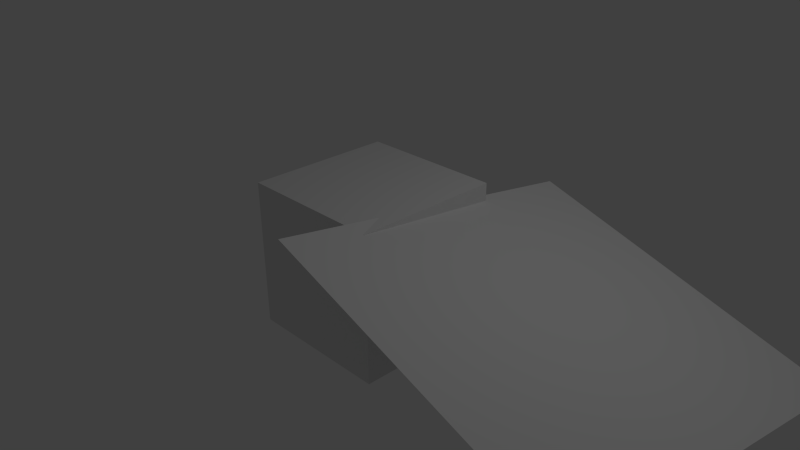 # Source: sl-spinnweben.blend  (saved by Blender 2.75.0; exported with 4.5.12 LTS)
import bpy
from mathutils import Matrix  # noqa: F401  (used for matrix-valued properties, if any)

bpy.ops.wm.read_factory_settings(use_empty=True)
scene = bpy.context.scene
scene.name = 'Scene'

# ---- collections
col_collection_1 = bpy.data.collections.new('Collection 1'); scene.collection.children.link(col_collection_1)

# ---- images (referenced by path relative to the original .blend; pixels are not part of the script)
import os
ASSET_DIR = os.environ.get("B2B_ASSET_DIR", "")  # directory of the original .blend (textures are referenced by path, not embedded)
HERE = os.path.dirname(os.path.abspath(__file__))  # packed textures are extracted next to this script under _unpacked/

def load_image(name, relpath, width, height, colorspace="sRGB"):
    """Load a texture the original file referenced (path relative to the .blend, or extracted next to this script)."""
    p = next((c for c in (os.path.join(HERE, relpath), os.path.join(ASSET_DIR, relpath)) if relpath and os.path.exists(c)), "")
    if p:
        img = bpy.data.images.load(p, check_existing=True)
        img.name = name
    else:  # same state as the original file: an image datablock whose file is absent (Cycles renders it pink)
        img = bpy.data.images.new(name, width, height)
        img.source = "FILE"
        img.filepath = "//" + (relpath or name)
    img.colorspace_settings.name = colorspace
    return img
img_sl_spinnweben_jpg = load_image('sl-spinnweben.jpg', 'sl-spinnweben.jpg', 1024, 1024, 'sRGB')

# ---- materials (node trees are filled in below, after node groups)
mat_material = bpy.data.materials.new('Material')
mat_material.alpha_threshold = 0.0
mat_material.roughness = 0.5
mat_material.line_color = (0.0, 0.0, 0.0, 1.0)
mat_spinnweben = bpy.data.materials.new('spinnweben')
mat_spinnweben.alpha_threshold = 0.0
mat_spinnweben.roughness = 0.5

# ---- material node trees
mat_spinnweben.use_nodes = True; mat_spinnweben.node_tree.nodes.clear()
_N = mat_spinnweben.node_tree.nodes; _L = mat_spinnweben.node_tree.links
n0 = _N.new('ShaderNodeOutputMaterial'); n0.name = 'Material Output'; n0.location = (635, 320)
n1 = _N.new('ShaderNodeMixShader'); n1.name = 'Mix Shader'; n1.location = (379, 352)
n2 = _N.new('ShaderNodeBsdfTransparent'); n2.name = 'Transparent BSDF'; n2.location = (12, 281)
n3 = _N.new('ShaderNodeBsdfDiffuse'); n3.name = 'Diffuse BSDF'; n3.location = (-6, 197)
n4 = _N.new('ShaderNodeTexImage'); n4.name = 'Image Texture'; n4.location = (-288, 432)
n4.width = 140
n4.image = img_sl_spinnweben_jpg
n5 = _N.new('ShaderNodeRGBCurve'); n5.name = 'RGB Curves'; n5.location = (13, 620)
_c = n5.mapping.curves[3]
while len(_c.points) > 2: _c.points.remove(_c.points[-1])
_c.points[0].location = (0.0, 0.0); _c.points[0].handle_type = 'AUTO'
_c.points[1].location = (0.01364, 1.0); _c.points[1].handle_type = 'AUTO'
n5.mapping.update()
_L.new(n1.outputs[0], n0.inputs[0])
_L.new(n2.outputs[0], n1.inputs[1])
_L.new(n3.outputs[0], n1.inputs[2])
_L.new(n4.outputs[0], n5.inputs[1])
_L.new(n5.outputs[0], n1.inputs[0])
n0.is_active_output = True

# ---- world
world_world = bpy.data.worlds.new('World'); scene.world = world_world
world_world.color = (0.05088, 0.05088, 0.05088)
world_world.use_sun_shadow = False
world_world.sun_shadow_jitter_overblur = 0.0
world_world.cycles.sampling_method = 'MANUAL'
world_world.cycles.sample_map_resolution = 256

# ---- cameras
cam_camera = bpy.data.cameras.new('Camera')
cam_camera.clip_end = 100.0
cam_camera.lens = 35.0
cam_camera.sensor_width = 32.0
cam_camera.sensor_height = 18.0
cam_camera.ortho_scale = 7.314
cam_camera.dof.focus_distance = 0.0

# ---- lights
light_lamp = bpy.data.lights.new('Lamp', 'POINT')
light_lamp.transmission_factor = 0.0
light_lamp.cutoff_distance = 30.0
light_lamp.energy = 100.0
light_lamp.shadow_buffer_clip_start = 1.001
light_lamp.shadow_soft_size = 0.1
light_lamp.shadow_maximum_resolution = 0.006
light_lamp.use_absolute_resolution = True
light_lamp.cycles.use_multiple_importance_sampling = False

# ---- meshes
me_cube = bpy.data.meshes.new('Cube')
me_cube.from_pydata([(1.0, 1.0, -1.0), (1.0, -1.0, -1.0), (-1.0, -1.0, -1.0), (-1.0, 1.0, -1.0), (1.0, 1.0, 1.0), (1.0, -1.0, 1.0), (-1.0, -1.0, 1.0), (-1.0, 1.0, 1.0)], [], [(0, 1, 2, 3), (4, 7, 6, 5), (0, 4, 5, 1), (1, 5, 6, 2), (2, 6, 7, 3), (4, 0, 3, 7)])
me_cube.materials.append(mat_material)
me_cube.use_remesh_preserve_volume = False
me_cube.use_remesh_preserve_attributes = False
me_cube.use_mirror_vertex_groups = False
me_cube.update()
me_plane = bpy.data.meshes.new('Plane')
me_plane.from_pydata([(-1.0, -1.0, 0.0), (1.0, -1.0, 0.0), (-1.0, 1.0, 0.0), (1.0, 1.0, 0.0), (-1.0, 0.0, 0.0), (0.0, -1.0, 0.0), (1.0, 0.0, 0.0), (0.0, 1.0, 0.0), (0.0, 0.0, 0.0), (-1.0, -0.5, 0.0), (0.5, -1.0, 0.0), (1.0, 0.5, 0.0), (-0.5, 1.0, 0.0), (-1.0, 0.5, 0.0), (-0.5, -1.0, 0.0), (1.0, -0.5, 0.0), (0.5, 1.0, 0.0), (0.0, 0.5, 0.0), (0.0, -0.5, 0.0), (-0.5, 0.0, 0.0), (0.5, 0.0, 0.0), (0.5, -0.5, 0.0), (-0.5, -0.5, 0.0), (-0.5, 0.5, 0.0), (0.5, 0.5, 0.0), (-1.0, -0.75, 0.0), (0.75, -1.0, 0.0), (1.0, 0.75, 0.0), (-0.75, 1.0, 0.0), (-1.0, 0.25, 0.0), (-0.25, -1.0, 0.0), (1.0, -0.25, 0.0), (0.25, 1.0, 0.0), (0.0, 0.75, 0.0), (0.0, -0.25, 0.0), (-0.75, 0.0, 0.0), (0.25, 0.0, 0.0), (-1.0, -0.25, 0.0), (0.25, -1.0, 0.0), (1.0, 0.25, 0.0), (-0.25, 1.0, 0.0), (-1.0, 0.75, 0.0), (-0.75, -1.0, 0.0), (1.0, -0.75, 0.0), (0.75, 1.0, 0.0), (0.0, 0.25, 0.0), (0.0, -0.75, 0.0), (-0.25, 0.0, 0.0), (0.75, 0.0, 0.0), (0.5, -0.25, 0.0), (0.5, -0.75, 0.0), (0.25, -0.5, 0.0), (0.75, -0.5, 0.0), (-0.5, -0.25, 0.0), (-0.5, -0.75, 0.0), (-0.75, -0.5, 0.0), (-0.25, -0.5, 0.0), (-0.5, 0.75, 0.0), (-0.5, 0.25, 0.0), (-0.75, 0.5, 0.0), (-0.25, 0.5, 0.0), (0.5, 0.75, 0.0), (0.5, 0.25, 0.0), (0.25, 0.5, 0.0), (0.75, 0.5, 0.0), (0.75, 0.25, 0.0), (0.25, 0.25, 0.0), (0.25, 0.75, 0.0), (-0.25, 0.25, 0.0), (-0.75, 0.25, 0.0), (-0.75, 0.75, 0.0), (-0.25, -0.75, 0.0), (-0.75, -0.75, 0.0), (-0.75, -0.25, 0.0), (0.75, -0.75, 0.0), (0.25, -0.75, 0.0), (0.25, -0.25, 0.0), (0.75, -0.25, 0.0), (-0.25, -0.25, 0.0), (-0.25, 0.75, 0.0), (0.75, 0.75, 0.0), (-1.0, -0.875, 0.0), (0.875, -1.0, 0.0), (1.0, 0.875, 0.0), (-0.875, 1.0, 0.0), (-1.0, 0.125, 0.0), (-0.125, -1.0, 0.0), (1.0, -0.125, 0.0), (0.125, 1.0, 0.0), (0.0, 0.875, 0.0), (0.0, -0.125, 0.0), (-0.875, 0.0, 0.0), (0.125, 0.0, 0.0), (-1.0, -0.375, 0.0), (0.375, -1.0, 0.0), (1.0, 0.375, 0.0), (-0.375, 1.0, 0.0), (-1.0, 0.625, 0.0), (-0.625, -1.0, 0.0), (1.0, -0.625, 0.0), (0.625, 1.0, 0.0), (0.0, 0.375, 0.0), (0.0, -0.625, 0.0), (-0.375, 0.0, 0.0), (0.625, 0.0, 0.0), (0.5, -0.125, 0.0), (0.5, -0.625, 0.0), (0.125, -0.5, 0.0), (0.625, -0.5, 0.0), (-0.5, -0.125, 0.0), (-0.5, -0.625, 0.0), (-0.875, -0.5, 0.0), (-0.375, -0.5, 0.0), (-0.5, 0.875, 0.0), (-0.5, 0.375, 0.0), (-0.875, 0.5, 0.0), (-0.375, 0.5, 0.0), (0.5, 0.875, 0.0), (0.5, 0.375, 0.0), (0.125, 0.5, 0.0), (0.625, 0.5, 0.0), (-1.0, -0.625, 0.0), (0.625, -1.0, 0.0), (1.0, 0.625, 0.0), (-0.625, 1.0, 0.0), (-1.0, 0.375, 0.0), (-0.375, -1.0, 0.0), (1.0, -0.375, 0.0), (0.375, 1.0, 0.0), (0.0, 0.625, 0.0), (0.0, -0.375, 0.0), (-0.625, 0.0, 0.0), (0.375, 0.0, 0.0), (-1.0, -0.125, 0.0), (0.125, -1.0, 0.0), (1.0, 0.125, 0.0), (-0.125, 1.0, 0.0), (-1.0, 0.875, 0.0), (-0.875, -1.0, 0.0), (1.0, -0.875, 0.0), (0.875, 1.0, 0.0), (0.0, 0.125, 0.0), (0.0, -0.875, 0.0), (-0.125, 0.0, 0.0), (0.875, 0.0, 0.0), (0.5, -0.375, 0.0), (0.5, -0.875, 0.0), (0.375, -0.5, 0.0), (0.875, -0.5, 0.0), (-0.5, -0.375, 0.0), (-0.5, -0.875, 0.0), (-0.625, -0.5, 0.0), (-0.125, -0.5, 0.0), (-0.5, 0.625, 0.0), (-0.5, 0.125, 0.0), (-0.625, 0.5, 0.0), (-0.125, 0.5, 0.0), (0.5, 0.625, 0.0), (0.5, 0.125, 0.0), (0.375, 0.5, 0.0), (0.875, 0.5, 0.0), (0.75, 0.375, 0.0), (0.75, 0.125, 0.0), (0.625, 0.25, 0.0), (0.875, 0.25, 0.0), (0.25, 0.375, 0.0), (0.25, 0.125, 0.0), (0.125, 0.25, 0.0), (0.375, 0.25, 0.0), (0.25, 0.875, 0.0), (0.25, 0.625, 0.0), (0.125, 0.75, 0.0), (0.375, 0.75, 0.0), (-0.25, 0.375, 0.0), (-0.25, 0.125, 0.0), (-0.375, 0.25, 0.0), (-0.125, 0.25, 0.0), (-0.75, 0.375, 0.0), (-0.75, 0.125, 0.0), (-0.875, 0.25, 0.0), (-0.625, 0.25, 0.0), (-0.75, 0.875, 0.0), (-0.75, 0.625, 0.0), (-0.875, 0.75, 0.0), (-0.625, 0.75, 0.0), (-0.25, -0.625, 0.0), (-0.25, -0.875, 0.0), (-0.375, -0.75, 0.0), (-0.125, -0.75, 0.0), (-0.75, -0.625, 0.0), (-0.75, -0.875, 0.0), (-0.875, -0.75, 0.0), (-0.625, -0.75, 0.0), (-0.75, -0.125, 0.0), (-0.75, -0.375, 0.0), (-0.875, -0.25, 0.0), (-0.625, -0.25, 0.0), (0.75, -0.625, 0.0), (0.75, -0.875, 0.0), (0.625, -0.75, 0.0), (0.875, -0.75, 0.0), (0.25, -0.625, 0.0), (0.25, -0.875, 0.0), (0.125, -0.75, 0.0), (0.375, -0.75, 0.0), (0.25, -0.125, 0.0), (0.25, -0.375, 0.0), (0.125, -0.25, 0.0), (0.375, -0.25, 0.0), (0.75, -0.125, 0.0), (0.75, -0.375, 0.0), (0.625, -0.25, 0.0), (0.875, -0.25, 0.0), (-0.25, -0.125, 0.0), (-0.25, -0.375, 0.0), (-0.375, -0.25, 0.0), (-0.125, -0.25, 0.0), (-0.25, 0.875, 0.0), (-0.25, 0.625, 0.0), (-0.375, 0.75, 0.0), (-0.125, 0.75, 0.0), (0.75, 0.875, 0.0), (0.75, 0.625, 0.0), (0.625, 0.75, 0.0), (0.875, 0.75, 0.0), (0.875, 0.625, 0.0), (0.625, 0.625, 0.0), (0.625, 0.875, 0.0), (-0.125, 0.625, 0.0), (-0.375, 0.625, 0.0), (-0.375, 0.875, 0.0), (-0.125, -0.375, 0.0), (-0.375, -0.375, 0.0), (-0.375, -0.125, 0.0), (0.875, -0.375, 0.0), (0.625, -0.375, 0.0), (0.625, -0.125, 0.0), (0.375, -0.375, 0.0), (0.125, -0.375, 0.0), (0.125, -0.125, 0.0), (0.375, -0.875, 0.0), (0.125, -0.875, 0.0), (0.125, -0.625, 0.0), (0.875, -0.875, 0.0), (0.625, -0.875, 0.0), (0.625, -0.625, 0.0), (-0.625, -0.375, 0.0), (-0.875, -0.375, 0.0), (-0.875, -0.125, 0.0), (-0.625, -0.875, 0.0), (-0.875, -0.875, 0.0), (-0.875, -0.625, 0.0), (-0.125, -0.875, 0.0), (-0.375, -0.875, 0.0), (-0.375, -0.625, 0.0), (-0.625, 0.625, 0.0), (-0.875, 0.625, 0.0), (-0.875, 0.875, 0.0), (-0.625, 0.125, 0.0), (-0.875, 0.125, 0.0), (-0.875, 0.375, 0.0), (-0.125, 0.125, 0.0), (-0.375, 0.125, 0.0), (-0.375, 0.375, 0.0), (0.375, 0.625, 0.0), (0.125, 0.625, 0.0), (0.125, 0.875, 0.0), (0.375, 0.125, 0.0), (0.125, 0.125, 0.0), (0.125, 0.375, 0.0), (0.875, 0.125, 0.0), (0.625, 0.125, 0.0), (0.625, 0.375, 0.0), (0.875, 0.375, 0.0), (0.375, 0.375, 0.0), (0.375, 0.875, 0.0), (-0.125, 0.375, 0.0), (-0.625, 0.375, 0.0), (-0.625, 0.875, 0.0), (-0.125, -0.625, 0.0), (-0.625, -0.625, 0.0), (-0.625, -0.125, 0.0), (0.875, -0.625, 0.0), (0.375, -0.625, 0.0), (0.375, -0.125, 0.0), (0.875, -0.125, 0.0), (-0.125, -0.125, 0.0), (-0.125, 0.875, 0.0), (0.875, 0.875, 0.0)], [], [(288, 83, 3, 140), (287, 89, 7, 136), (286, 90, 8, 143), (285, 87, 6, 144), (284, 105, 20, 132), (283, 106, 21, 147), (282, 99, 15, 148), (281, 109, 19, 131), (280, 110, 22, 151), (279, 102, 18, 152), (278, 113, 12, 124), (277, 114, 23, 155), (276, 101, 17, 156), (275, 117, 16, 128), (274, 118, 24, 159), (273, 95, 11, 160), (272, 161, 64, 120), (271, 162, 65, 163), (270, 135, 39, 164), (269, 165, 63, 119), (268, 166, 66, 167), (267, 158, 62, 168), (266, 169, 32, 88), (265, 170, 67, 171), (264, 157, 61, 172), (263, 173, 60, 116), (262, 174, 68, 175), (261, 141, 45, 176), (260, 177, 59, 115), (259, 178, 69, 179), (258, 154, 58, 180), (257, 181, 28, 84), (256, 182, 70, 183), (255, 153, 57, 184), (254, 185, 56, 112), (253, 186, 71, 187), (252, 142, 46, 188), (251, 189, 55, 111), (250, 190, 72, 191), (249, 150, 54, 192), (248, 193, 35, 91), (247, 194, 73, 195), (246, 149, 53, 196), (245, 197, 52, 108), (244, 198, 74, 199), (243, 139, 43, 200), (242, 201, 51, 107), (241, 202, 75, 203), (240, 146, 50, 204), (239, 205, 36, 92), (238, 206, 76, 207), (237, 145, 49, 208), (236, 209, 48, 104), (235, 210, 77, 211), (234, 127, 31, 212), (233, 213, 47, 103), (232, 214, 78, 215), (231, 130, 34, 216), (230, 217, 40, 96), (229, 218, 79, 219), (228, 129, 33, 220), (227, 221, 44, 100), (226, 222, 80, 223), (225, 123, 27, 224), (222, 225, 224, 80), (64, 160, 225, 222), (160, 11, 123, 225), (157, 226, 223, 61), (24, 120, 226, 157), (120, 64, 222, 226), (117, 227, 100, 16), (61, 223, 227, 117), (223, 80, 221, 227), (218, 228, 220, 79), (60, 156, 228, 218), (156, 17, 129, 228), (153, 229, 219, 57), (23, 116, 229, 153), (116, 60, 218, 229), (113, 230, 96, 12), (57, 219, 230, 113), (219, 79, 217, 230), (214, 231, 216, 78), (56, 152, 231, 214), (152, 18, 130, 231), (149, 232, 215, 53), (22, 112, 232, 149), (112, 56, 214, 232), (109, 233, 103, 19), (53, 215, 233, 109), (215, 78, 213, 233), (210, 234, 212, 77), (52, 148, 234, 210), (148, 15, 127, 234), (145, 235, 211, 49), (21, 108, 235, 145), (108, 52, 210, 235), (105, 236, 104, 20), (49, 211, 236, 105), (211, 77, 209, 236), (206, 237, 208, 76), (51, 147, 237, 206), (147, 21, 145, 237), (130, 238, 207, 34), (18, 107, 238, 130), (107, 51, 206, 238), (90, 239, 92, 8), (34, 207, 239, 90), (207, 76, 205, 239), (202, 240, 204, 75), (38, 94, 240, 202), (94, 10, 146, 240), (142, 241, 203, 46), (5, 134, 241, 142), (134, 38, 202, 241), (102, 242, 107, 18), (46, 203, 242, 102), (203, 75, 201, 242), (198, 243, 200, 74), (26, 82, 243, 198), (82, 1, 139, 243), (146, 244, 199, 50), (10, 122, 244, 146), (122, 26, 198, 244), (106, 245, 108, 21), (50, 199, 245, 106), (199, 74, 197, 245), (194, 246, 196, 73), (55, 151, 246, 194), (151, 22, 149, 246), (93, 247, 195, 37), (9, 111, 247, 93), (111, 55, 194, 247), (133, 248, 91, 4), (37, 195, 248, 133), (195, 73, 193, 248), (190, 249, 192, 72), (42, 98, 249, 190), (98, 14, 150, 249), (81, 250, 191, 25), (0, 138, 250, 81), (138, 42, 190, 250), (121, 251, 111, 9), (25, 191, 251, 121), (191, 72, 189, 251), (186, 252, 188, 71), (30, 86, 252, 186), (86, 5, 142, 252), (150, 253, 187, 54), (14, 126, 253, 150), (126, 30, 186, 253), (110, 254, 112, 22), (54, 187, 254, 110), (187, 71, 185, 254), (182, 255, 184, 70), (59, 155, 255, 182), (155, 23, 153, 255), (97, 256, 183, 41), (13, 115, 256, 97), (115, 59, 182, 256), (137, 257, 84, 2), (41, 183, 257, 137), (183, 70, 181, 257), (178, 258, 180, 69), (35, 131, 258, 178), (131, 19, 154, 258), (85, 259, 179, 29), (4, 91, 259, 85), (91, 35, 178, 259), (125, 260, 115, 13), (29, 179, 260, 125), (179, 69, 177, 260), (174, 261, 176, 68), (47, 143, 261, 174), (143, 8, 141, 261), (154, 262, 175, 58), (19, 103, 262, 154), (103, 47, 174, 262), (114, 263, 116, 23), (58, 175, 263, 114), (175, 68, 173, 263), (170, 264, 172, 67), (63, 159, 264, 170), (159, 24, 157, 264), (129, 265, 171, 33), (17, 119, 265, 129), (119, 63, 170, 265), (89, 266, 88, 7), (33, 171, 266, 89), (171, 67, 169, 266), (166, 267, 168, 66), (36, 132, 267, 166), (132, 20, 158, 267), (141, 268, 167, 45), (8, 92, 268, 141), (92, 36, 166, 268), (101, 269, 119, 17), (45, 167, 269, 101), (167, 66, 165, 269), (162, 270, 164, 65), (48, 144, 270, 162), (144, 6, 135, 270), (158, 271, 163, 62), (20, 104, 271, 158), (104, 48, 162, 271), (118, 272, 120, 24), (62, 163, 272, 118), (163, 65, 161, 272), (161, 273, 160, 64), (65, 164, 273, 161), (164, 39, 95, 273), (165, 274, 159, 63), (66, 168, 274, 165), (168, 62, 118, 274), (169, 275, 128, 32), (67, 172, 275, 169), (172, 61, 117, 275), (173, 276, 156, 60), (68, 176, 276, 173), (176, 45, 101, 276), (177, 277, 155, 59), (69, 180, 277, 177), (180, 58, 114, 277), (181, 278, 124, 28), (70, 184, 278, 181), (184, 57, 113, 278), (185, 279, 152, 56), (71, 188, 279, 185), (188, 46, 102, 279), (189, 280, 151, 55), (72, 192, 280, 189), (192, 54, 110, 280), (193, 281, 131, 35), (73, 196, 281, 193), (196, 53, 109, 281), (197, 282, 148, 52), (74, 200, 282, 197), (200, 43, 99, 282), (201, 283, 147, 51), (75, 204, 283, 201), (204, 50, 106, 283), (205, 284, 132, 36), (76, 208, 284, 205), (208, 49, 105, 284), (209, 285, 144, 48), (77, 212, 285, 209), (212, 31, 87, 285), (213, 286, 143, 47), (78, 216, 286, 213), (216, 34, 90, 286), (217, 287, 136, 40), (79, 220, 287, 217), (220, 33, 89, 287), (221, 288, 140, 44), (80, 224, 288, 221), (224, 27, 83, 288)])
_uv = me_plane.uv_layers.new(name='UVMap')
_uv.uv.foreach_set('vector', [0.4035, 0.9516, 0.4223, 0.9516, 0.4223, 0.9703, 0.4035, 0.9703, 0.2532, 0.9516, 0.272, 0.9516, 0.272, 0.9703, 0.2532, 0.9703, 0.2532, 0.8013, 0.272, 0.8013, 0.272, 0.8201, 0.2532, 0.8201, 0.4035, 0.8013, 0.4223, 0.8013, 0.4223, 0.8201, 0.4035, 0.8201, 0.3284, 0.8013, 0.3472, 0.8013, 0.3472, 0.8201, 0.3284, 0.8201, 0.3284, 0.7261, 0.3472, 0.7261, 0.3472, 0.7449, 0.3284, 0.7449, 0.4035, 0.7261, 0.4223, 0.7261, 0.4223, 0.7449, 0.4035, 0.7449, 0.1781, 0.8013, 0.1969, 0.8013, 0.1969, 0.8201, 0.1781, 0.8201, 0.1781, 0.7261, 0.1969, 0.7261, 0.1969, 0.7449, 0.1781, 0.7449, 0.2532, 0.7261, 0.272, 0.7261, 0.272, 0.7449, 0.2532, 0.7449, 0.1781, 0.9516, 0.1969, 0.9516, 0.1969, 0.9703, 0.1781, 0.9703, 0.1781, 0.8764, 0.1969, 0.8764, 0.1969, 0.8952, 0.1781, 0.8952, 0.2532, 0.8764, 0.272, 0.8764, 0.272, 0.8952, 0.2532, 0.8952, 0.3284, 0.9516, 0.3472, 0.9516, 0.3472, 0.9703, 0.3284, 0.9703, 0.3284, 0.8764, 0.3472, 0.8764, 0.3472, 0.8952, 0.3284, 0.8952, 0.4035, 0.8764, 0.4223, 0.8764, 0.4223, 0.8952, 0.4035, 0.8952, 0.3659, 0.8764, 0.3847, 0.8764, 0.3847, 0.8952, 0.3659, 0.8952, 0.3659, 0.8389, 0.3847, 0.8389, 0.3847, 0.8576, 0.3659, 0.8576, 0.4035, 0.8389, 0.4223, 0.8389, 0.4223, 0.8576, 0.4035, 0.8576, 0.2908, 0.8764, 0.3096, 0.8764, 0.3096, 0.8952, 0.2908, 0.8952, 0.2908, 0.8389, 0.3096, 0.8389, 0.3096, 0.8576, 0.2908, 0.8576, 0.3284, 0.8389, 0.3472, 0.8389, 0.3472, 0.8576, 0.3284, 0.8576, 0.2908, 0.9516, 0.3096, 0.9516, 0.3096, 0.9703, 0.2908, 0.9703, 0.2908, 0.914, 0.3096, 0.914, 0.3096, 0.9328, 0.2908, 0.9328, 0.3284, 0.914, 0.3472, 0.914, 0.3472, 0.9328, 0.3284, 0.9328, 0.2157, 0.8764, 0.2344, 0.8764, 0.2344, 0.8952, 0.2157, 0.8952, 0.2157, 0.8389, 0.2344, 0.8389, 0.2344, 0.8576, 0.2157, 0.8576, 0.2532, 0.8389, 0.272, 0.8389, 0.272, 0.8576, 0.2532, 0.8576, 0.1405, 0.8764, 0.1593, 0.8764, 0.1593, 0.8952, 0.1405, 0.8952, 0.1405, 0.8389, 0.1593, 0.8389, 0.1593, 0.8576, 0.1405, 0.8576, 0.1781, 0.8389, 0.1969, 0.8389, 0.1969, 0.8576, 0.1781, 0.8576, 0.1405, 0.9516, 0.1593, 0.9516, 0.1593, 0.9703, 0.1405, 0.9703, 0.1405, 0.914, 0.1593, 0.914, 0.1593, 0.9328, 0.1405, 0.9328, 0.1781, 0.914, 0.1969, 0.914, 0.1969, 0.9328, 0.1781, 0.9328, 0.2157, 0.7261, 0.2344, 0.7261, 0.2344, 0.7449, 0.2157, 0.7449, 0.2157, 0.6886, 0.2344, 0.6886, 0.2344, 0.7074, 0.2157, 0.7074, 0.2532, 0.6886, 0.272, 0.6886, 0.272, 0.7074, 0.2532, 0.7074, 0.1405, 0.7261, 0.1593, 0.7261, 0.1593, 0.7449, 0.1405, 0.7449, 0.1405, 0.6886, 0.1593, 0.6886, 0.1593, 0.7074, 0.1405, 0.7074, 0.1781, 0.6886, 0.1969, 0.6886, 0.1969, 0.7074, 0.1781, 0.7074, 0.1405, 0.8013, 0.1593, 0.8013, 0.1593, 0.8201, 0.1405, 0.8201, 0.1405, 0.7637, 0.1593, 0.7637, 0.1593, 0.7825, 0.1405, 0.7825, 0.1781, 0.7637, 0.1969, 0.7637, 0.1969, 0.7825, 0.1781, 0.7825, 0.3659, 0.7261, 0.3847, 0.7261, 0.3847, 0.7449, 0.3659, 0.7449, 0.3659, 0.6886, 0.3847, 0.6886, 0.3847, 0.7074, 0.3659, 0.7074, 0.4035, 0.6886, 0.4223, 0.6886, 0.4223, 0.7074, 0.4035, 0.7074, 0.2908, 0.7261, 0.3096, 0.7261, 0.3096, 0.7449, 0.2908, 0.7449, 0.2908, 0.6886, 0.3096, 0.6886, 0.3096, 0.7074, 0.2908, 0.7074, 0.3284, 0.6886, 0.3472, 0.6886, 0.3472, 0.7074, 0.3284, 0.7074, 0.2908, 0.8013, 0.3096, 0.8013, 0.3096, 0.8201, 0.2908, 0.8201, 0.2908, 0.7637, 0.3096, 0.7637, 0.3096, 0.7825, 0.2908, 0.7825, 0.3284, 0.7637, 0.3472, 0.7637, 0.3472, 0.7825, 0.3284, 0.7825, 0.3659, 0.8013, 0.3847, 0.8013, 0.3847, 0.8201, 0.3659, 0.8201, 0.3659, 0.7637, 0.3847, 0.7637, 0.3847, 0.7825, 0.3659, 0.7825, 0.4035, 0.7637, 0.4223, 0.7637, 0.4223, 0.7825, 0.4035, 0.7825, 0.2157, 0.8013, 0.2344, 0.8013, 0.2344, 0.8201, 0.2157, 0.8201, 0.2157, 0.7637, 0.2344, 0.7637, 0.2344, 0.7825, 0.2157, 0.7825, 0.2532, 0.7637, 0.272, 0.7637, 0.272, 0.7825, 0.2532, 0.7825, 0.2157, 0.9516, 0.2344, 0.9516, 0.2344, 0.9703, 0.2157, 0.9703, 0.2157, 0.914, 0.2344, 0.914, 0.2344, 0.9328, 0.2157, 0.9328, 0.2532, 0.914, 0.272, 0.914, 0.272, 0.9328, 0.2532, 0.9328, 0.3659, 0.9516, 0.3847, 0.9516, 0.3847, 0.9703, 0.3659, 0.9703, 0.3659, 0.914, 0.3847, 0.914, 0.3847, 0.9328, 0.3659, 0.9328, 0.4035, 0.914, 0.4223, 0.914, 0.4223, 0.9328, 0.4035, 0.9328, 0.3847, 0.914, 0.4035, 0.914, 0.4035, 0.9328, 0.3847, 0.9328, 0.3847, 0.8952, 0.4035, 0.8952, 0.4035, 0.914, 0.3847, 0.914, 0.4035, 0.8952, 0.4223, 0.8952, 0.4223, 0.914, 0.4035, 0.914, 0.3472, 0.914, 0.3659, 0.914, 0.3659, 0.9328, 0.3472, 0.9328, 0.3472, 0.8952, 0.3659, 0.8952, 0.3659, 0.914, 0.3472, 0.914, 0.3659, 0.8952, 0.3847, 0.8952, 0.3847, 0.914, 0.3659, 0.914, 0.3472, 0.9516, 0.3659, 0.9516, 0.3659, 0.9703, 0.3472, 0.9703, 0.3472, 0.9328, 0.3659, 0.9328, 0.3659, 0.9516, 0.3472, 0.9516, 0.3659, 0.9328, 0.3847, 0.9328, 0.3847, 0.9516, 0.3659, 0.9516, 0.2344, 0.914, 0.2532, 0.914, 0.2532, 0.9328, 0.2344, 0.9328, 0.2344, 0.8952, 0.2532, 0.8952, 0.2532, 0.914, 0.2344, 0.914, 0.2532, 0.8952, 0.272, 0.8952, 0.272, 0.914, 0.2532, 0.914, 0.1969, 0.914, 0.2157, 0.914, 0.2157, 0.9328, 0.1969, 0.9328, 0.1969, 0.8952, 0.2157, 0.8952, 0.2157, 0.914, 0.1969, 0.914, 0.2157, 0.8952, 0.2344, 0.8952, 0.2344, 0.914, 0.2157, 0.914, 0.1969, 0.9516, 0.2157, 0.9516, 0.2157, 0.9703, 0.1969, 0.9703, 0.1969, 0.9328, 0.2157, 0.9328, 0.2157, 0.9516, 0.1969, 0.9516, 0.2157, 0.9328, 0.2344, 0.9328, 0.2344, 0.9516, 0.2157, 0.9516, 0.2344, 0.7637, 0.2532, 0.7637, 0.2532, 0.7825, 0.2344, 0.7825, 0.2344, 0.7449, 0.2532, 0.7449, 0.2532, 0.7637, 0.2344, 0.7637, 0.2532, 0.7449, 0.272, 0.7449, 0.272, 0.7637, 0.2532, 0.7637, 0.1969, 0.7637, 0.2157, 0.7637, 0.2157, 0.7825, 0.1969, 0.7825, 0.1969, 0.7449, 0.2157, 0.7449, 0.2157, 0.7637, 0.1969, 0.7637, 0.2157, 0.7449, 0.2344, 0.7449, 0.2344, 0.7637, 0.2157, 0.7637, 0.1969, 0.8013, 0.2157, 0.8013, 0.2157, 0.8201, 0.1969, 0.8201, 0.1969, 0.7825, 0.2157, 0.7825, 0.2157, 0.8013, 0.1969, 0.8013, 0.2157, 0.7825, 0.2344, 0.7825, 0.2344, 0.8013, 0.2157, 0.8013, 0.3847, 0.7637, 0.4035, 0.7637, 0.4035, 0.7825, 0.3847, 0.7825, 0.3847, 0.7449, 0.4035, 0.7449, 0.4035, 0.7637, 0.3847, 0.7637, 0.4035, 0.7449, 0.4223, 0.7449, 0.4223, 0.7637, 0.4035, 0.7637, 0.3472, 0.7637, 0.3659, 0.7637, 0.3659, 0.7825, 0.3472, 0.7825, 0.3472, 0.7449, 0.3659, 0.7449, 0.3659, 0.7637, 0.3472, 0.7637, 0.3659, 0.7449, 0.3847, 0.7449, 0.3847, 0.7637, 0.3659, 0.7637, 0.3472, 0.8013, 0.3659, 0.8013, 0.3659, 0.8201, 0.3472, 0.8201, 0.3472, 0.7825, 0.3659, 0.7825, 0.3659, 0.8013, 0.3472, 0.8013, 0.3659, 0.7825, 0.3847, 0.7825, 0.3847, 0.8013, 0.3659, 0.8013, 0.3096, 0.7637, 0.3284, 0.7637, 0.3284, 0.7825, 0.3096, 0.7825, 0.3096, 0.7449, 0.3284, 0.7449, 0.3284, 0.7637, 0.3096, 0.7637, 0.3284, 0.7449, 0.3472, 0.7449, 0.3472, 0.7637, 0.3284, 0.7637, 0.272, 0.7637, 0.2908, 0.7637, 0.2908, 0.7825, 0.272, 0.7825, 0.272, 0.7449, 0.2908, 0.7449, 0.2908, 0.7637, 0.272, 0.7637, 0.2908, 0.7449, 0.3096, 0.7449, 0.3096, 0.7637, 0.2908, 0.7637, 0.272, 0.8013, 0.2908, 0.8013, 0.2908, 0.8201, 0.272, 0.8201, 0.272, 0.7825, 0.2908, 0.7825, 0.2908, 0.8013, 0.272, 0.8013, 0.2908, 0.7825, 0.3096, 0.7825, 0.3096, 0.8013, 0.2908, 0.8013, 0.3096, 0.6886, 0.3284, 0.6886, 0.3284, 0.7074, 0.3096, 0.7074, 0.3096, 0.6698, 0.3284, 0.6698, 0.3284, 0.6886, 0.3096, 0.6886, 0.3284, 0.6698, 0.3472, 0.6698, 0.3472, 0.6886, 0.3284, 0.6886, 0.272, 0.6886, 0.2908, 0.6886, 0.2908, 0.7074, 0.272, 0.7074, 0.272, 0.6698, 0.2908, 0.6698, 0.2908, 0.6886, 0.272, 0.6886, 0.2908, 0.6698, 0.3096, 0.6698, 0.3096, 0.6886, 0.2908, 0.6886, 0.272, 0.7261, 0.2908, 0.7261, 0.2908, 0.7449, 0.272, 0.7449, 0.272, 0.7074, 0.2908, 0.7074, 0.2908, 0.7261, 0.272, 0.7261, 0.2908, 0.7074, 0.3096, 0.7074, 0.3096, 0.7261, 0.2908, 0.7261, 0.3847, 0.6886, 0.4035, 0.6886, 0.4035, 0.7074, 0.3847, 0.7074, 0.3847, 0.6698, 0.4035, 0.6698, 0.4035, 0.6886, 0.3847, 0.6886, 0.4035, 0.6698, 0.4223, 0.6698, 0.4223, 0.6886, 0.4035, 0.6886, 0.3472, 0.6886, 0.3659, 0.6886, 0.3659, 0.7074, 0.3472, 0.7074, 0.3472, 0.6698, 0.3659, 0.6698, 0.3659, 0.6886, 0.3472, 0.6886, 0.3659, 0.6698, 0.3847, 0.6698, 0.3847, 0.6886, 0.3659, 0.6886, 0.3472, 0.7261, 0.3659, 0.7261, 0.3659, 0.7449, 0.3472, 0.7449, 0.3472, 0.7074, 0.3659, 0.7074, 0.3659, 0.7261, 0.3472, 0.7261, 0.3659, 0.7074, 0.3847, 0.7074, 0.3847, 0.7261, 0.3659, 0.7261, 0.1593, 0.7637, 0.1781, 0.7637, 0.1781, 0.7825, 0.1593, 0.7825, 0.1593, 0.7449, 0.1781, 0.7449, 0.1781, 0.7637, 0.1593, 0.7637, 0.1781, 0.7449, 0.1969, 0.7449, 0.1969, 0.7637, 0.1781, 0.7637, 0.1217, 0.7637, 0.1405, 0.7637, 0.1405, 0.7825, 0.1217, 0.7825, 0.1217, 0.7449, 0.1405, 0.7449, 0.1405, 0.7637, 0.1217, 0.7637, 0.1405, 0.7449, 0.1593, 0.7449, 0.1593, 0.7637, 0.1405, 0.7637, 0.1217, 0.8013, 0.1405, 0.8013, 0.1405, 0.8201, 0.1217, 0.8201, 0.1217, 0.7825, 0.1405, 0.7825, 0.1405, 0.8013, 0.1217, 0.8013, 0.1405, 0.7825, 0.1593, 0.7825, 0.1593, 0.8013, 0.1405, 0.8013, 0.1593, 0.6886, 0.1781, 0.6886, 0.1781, 0.7074, 0.1593, 0.7074, 0.1593, 0.6698, 0.1781, 0.6698, 0.1781, 0.6886, 0.1593, 0.6886, 0.1781, 0.6698, 0.1969, 0.6698, 0.1969, 0.6886, 0.1781, 0.6886, 0.1217, 0.6886, 0.1405, 0.6886, 0.1405, 0.7074, 0.1217, 0.7074, 0.1217, 0.6698, 0.1405, 0.6698, 0.1405, 0.6886, 0.1217, 0.6886, 0.1405, 0.6698, 0.1593, 0.6698, 0.1593, 0.6886, 0.1405, 0.6886, 0.1217, 0.7261, 0.1405, 0.7261, 0.1405, 0.7449, 0.1217, 0.7449, 0.1217, 0.7074, 0.1405, 0.7074, 0.1405, 0.7261, 0.1217, 0.7261, 0.1405, 0.7074, 0.1593, 0.7074, 0.1593, 0.7261, 0.1405, 0.7261, 0.2344, 0.6886, 0.2532, 0.6886, 0.2532, 0.7074, 0.2344, 0.7074, 0.2344, 0.6698, 0.2532, 0.6698, 0.2532, 0.6886, 0.2344, 0.6886, 0.2532, 0.6698, 0.272, 0.6698, 0.272, 0.6886, 0.2532, 0.6886, 0.1969, 0.6886, 0.2157, 0.6886, 0.2157, 0.7074, 0.1969, 0.7074, 0.1969, 0.6698, 0.2157, 0.6698, 0.2157, 0.6886, 0.1969, 0.6886, 0.2157, 0.6698, 0.2344, 0.6698, 0.2344, 0.6886, 0.2157, 0.6886, 0.1969, 0.7261, 0.2157, 0.7261, 0.2157, 0.7449, 0.1969, 0.7449, 0.1969, 0.7074, 0.2157, 0.7074, 0.2157, 0.7261, 0.1969, 0.7261, 0.2157, 0.7074, 0.2344, 0.7074, 0.2344, 0.7261, 0.2157, 0.7261, 0.1593, 0.914, 0.1781, 0.914, 0.1781, 0.9328, 0.1593, 0.9328, 0.1593, 0.8952, 0.1781, 0.8952, 0.1781, 0.914, 0.1593, 0.914, 0.1781, 0.8952, 0.1969, 0.8952, 0.1969, 0.914, 0.1781, 0.914, 0.1217, 0.914, 0.1405, 0.914, 0.1405, 0.9328, 0.1217, 0.9328, 0.1217, 0.8952, 0.1405, 0.8952, 0.1405, 0.914, 0.1217, 0.914, 0.1405, 0.8952, 0.1593, 0.8952, 0.1593, 0.914, 0.1405, 0.914, 0.1217, 0.9516, 0.1405, 0.9516, 0.1405, 0.9703, 0.1217, 0.9703, 0.1217, 0.9328, 0.1405, 0.9328, 0.1405, 0.9516, 0.1217, 0.9516, 0.1405, 0.9328, 0.1593, 0.9328, 0.1593, 0.9516, 0.1405, 0.9516, 0.1593, 0.8389, 0.1781, 0.8389, 0.1781, 0.8576, 0.1593, 0.8576, 0.1593, 0.8201, 0.1781, 0.8201, 0.1781, 0.8389, 0.1593, 0.8389, 0.1781, 0.8201, 0.1969, 0.8201, 0.1969, 0.8389, 0.1781, 0.8389, 0.1217, 0.8389, 0.1405, 0.8389, 0.1405, 0.8576, 0.1217, 0.8576, 0.1217, 0.8201, 0.1405, 0.8201, 0.1405, 0.8389, 0.1217, 0.8389, 0.1405, 0.8201, 0.1593, 0.8201, 0.1593, 0.8389, 0.1405, 0.8389, 0.1217, 0.8764, 0.1405, 0.8764, 0.1405, 0.8952, 0.1217, 0.8952, 0.1217, 0.8576, 0.1405, 0.8576, 0.1405, 0.8764, 0.1217, 0.8764, 0.1405, 0.8576, 0.1593, 0.8576, 0.1593, 0.8764, 0.1405, 0.8764, 0.2344, 0.8389, 0.2532, 0.8389, 0.2532, 0.8576, 0.2344, 0.8576, 0.2344, 0.8201, 0.2532, 0.8201, 0.2532, 0.8389, 0.2344, 0.8389, 0.2532, 0.8201, 0.272, 0.8201, 0.272, 0.8389, 0.2532, 0.8389, 0.1969, 0.8389, 0.2157, 0.8389, 0.2157, 0.8576, 0.1969, 0.8576, 0.1969, 0.8201, 0.2157, 0.8201, 0.2157, 0.8389, 0.1969, 0.8389, 0.2157, 0.8201, 0.2344, 0.8201, 0.2344, 0.8389, 0.2157, 0.8389, 0.1969, 0.8764, 0.2157, 0.8764, 0.2157, 0.8952, 0.1969, 0.8952, 0.1969, 0.8576, 0.2157, 0.8576, 0.2157, 0.8764, 0.1969, 0.8764, 0.2157, 0.8576, 0.2344, 0.8576, 0.2344, 0.8764, 0.2157, 0.8764, 0.3096, 0.914, 0.3284, 0.914, 0.3284, 0.9328, 0.3096, 0.9328, 0.3096, 0.8952, 0.3284, 0.8952, 0.3284, 0.914, 0.3096, 0.914, 0.3284, 0.8952, 0.3472, 0.8952, 0.3472, 0.914, 0.3284, 0.914, 0.272, 0.914, 0.2908, 0.914, 0.2908, 0.9328, 0.272, 0.9328, 0.272, 0.8952, 0.2908, 0.8952, 0.2908, 0.914, 0.272, 0.914, 0.2908, 0.8952, 0.3096, 0.8952, 0.3096, 0.914, 0.2908, 0.914, 0.272, 0.9516, 0.2908, 0.9516, 0.2908, 0.9703, 0.272, 0.9703, 0.272, 0.9328, 0.2908, 0.9328, 0.2908, 0.9516, 0.272, 0.9516, 0.2908, 0.9328, 0.3096, 0.9328, 0.3096, 0.9516, 0.2908, 0.9516, 0.3096, 0.8389, 0.3284, 0.8389, 0.3284, 0.8576, 0.3096, 0.8576, 0.3096, 0.8201, 0.3284, 0.8201, 0.3284, 0.8389, 0.3096, 0.8389, 0.3284, 0.8201, 0.3472, 0.8201, 0.3472, 0.8389, 0.3284, 0.8389, 0.272, 0.8389, 0.2908, 0.8389, 0.2908, 0.8576, 0.272, 0.8576, 0.272, 0.8201, 0.2908, 0.8201, 0.2908, 0.8389, 0.272, 0.8389, 0.2908, 0.8201, 0.3096, 0.8201, 0.3096, 0.8389, 0.2908, 0.8389, 0.272, 0.8764, 0.2908, 0.8764, 0.2908, 0.8952, 0.272, 0.8952, 0.272, 0.8576, 0.2908, 0.8576, 0.2908, 0.8764, 0.272, 0.8764, 0.2908, 0.8576, 0.3096, 0.8576, 0.3096, 0.8764, 0.2908, 0.8764, 0.3847, 0.8389, 0.4035, 0.8389, 0.4035, 0.8576, 0.3847, 0.8576, 0.3847, 0.8201, 0.4035, 0.8201, 0.4035, 0.8389, 0.3847, 0.8389, 0.4035, 0.8201, 0.4223, 0.8201, 0.4223, 0.8389, 0.4035, 0.8389, 0.3472, 0.8389, 0.3659, 0.8389, 0.3659, 0.8576, 0.3472, 0.8576, 0.3472, 0.8201, 0.3659, 0.8201, 0.3659, 0.8389, 0.3472, 0.8389, 0.3659, 0.8201, 0.3847, 0.8201, 0.3847, 0.8389, 0.3659, 0.8389, 0.3472, 0.8764, 0.3659, 0.8764, 0.3659, 0.8952, 0.3472, 0.8952, 0.3472, 0.8576, 0.3659, 0.8576, 0.3659, 0.8764, 0.3472, 0.8764, 0.3659, 0.8576, 0.3847, 0.8576, 0.3847, 0.8764, 0.3659, 0.8764, 0.3847, 0.8764, 0.4035, 0.8764, 0.4035, 0.8952, 0.3847, 0.8952, 0.3847, 0.8576, 0.4035, 0.8576, 0.4035, 0.8764, 0.3847, 0.8764, 0.4035, 0.8576, 0.4223, 0.8576, 0.4223, 0.8764, 0.4035, 0.8764, 0.3096, 0.8764, 0.3284, 0.8764, 0.3284, 0.8952, 0.3096, 0.8952, 0.3096, 0.8576, 0.3284, 0.8576, 0.3284, 0.8764, 0.3096, 0.8764, 0.3284, 0.8576, 0.3472, 0.8576, 0.3472, 0.8764, 0.3284, 0.8764, 0.3096, 0.9516, 0.3284, 0.9516, 0.3284, 0.9703, 0.3096, 0.9703, 0.3096, 0.9328, 0.3284, 0.9328, 0.3284, 0.9516, 0.3096, 0.9516, 0.3284, 0.9328, 0.3472, 0.9328, 0.3472, 0.9516, 0.3284, 0.9516, 0.2344, 0.8764, 0.2532, 0.8764, 0.2532, 0.8952, 0.2344, 0.8952, 0.2344, 0.8576, 0.2532, 0.8576, 0.2532, 0.8764, 0.2344, 0.8764, 0.2532, 0.8576, 0.272, 0.8576, 0.272, 0.8764, 0.2532, 0.8764, 0.1593, 0.8764, 0.1781, 0.8764, 0.1781, 0.8952, 0.1593, 0.8952, 0.1593, 0.8576, 0.1781, 0.8576, 0.1781, 0.8764, 0.1593, 0.8764, 0.1781, 0.8576, 0.1969, 0.8576, 0.1969, 0.8764, 0.1781, 0.8764, 0.1593, 0.9516, 0.1781, 0.9516, 0.1781, 0.9703, 0.1593, 0.9703, 0.1593, 0.9328, 0.1781, 0.9328, 0.1781, 0.9516, 0.1593, 0.9516, 0.1781, 0.9328, 0.1969, 0.9328, 0.1969, 0.9516, 0.1781, 0.9516, 0.2344, 0.7261, 0.2532, 0.7261, 0.2532, 0.7449, 0.2344, 0.7449, 0.2344, 0.7074, 0.2532, 0.7074, 0.2532, 0.7261, 0.2344, 0.7261, 0.2532, 0.7074, 0.272, 0.7074, 0.272, 0.7261, 0.2532, 0.7261, 0.1593, 0.7261, 0.1781, 0.7261, 0.1781, 0.7449, 0.1593, 0.7449, 0.1593, 0.7074, 0.1781, 0.7074, 0.1781, 0.7261, 0.1593, 0.7261, 0.1781, 0.7074, 0.1969, 0.7074, 0.1969, 0.7261, 0.1781, 0.7261, 0.1593, 0.8013, 0.1781, 0.8013, 0.1781, 0.8201, 0.1593, 0.8201, 0.1593, 0.7825, 0.1781, 0.7825, 0.1781, 0.8013, 0.1593, 0.8013, 0.1781, 0.7825, 0.1969, 0.7825, 0.1969, 0.8013, 0.1781, 0.8013, 0.3847, 0.7261, 0.4035, 0.7261, 0.4035, 0.7449, 0.3847, 0.7449, 0.3847, 0.7074, 0.4035, 0.7074, 0.4035, 0.7261, 0.3847, 0.7261, 0.4035, 0.7074, 0.4223, 0.7074, 0.4223, 0.7261, 0.4035, 0.7261, 0.3096, 0.7261, 0.3284, 0.7261, 0.3284, 0.7449, 0.3096, 0.7449, 0.3096, 0.7074, 0.3284, 0.7074, 0.3284, 0.7261, 0.3096, 0.7261, 0.3284, 0.7074, 0.3472, 0.7074, 0.3472, 0.7261, 0.3284, 0.7261, 0.3096, 0.8013, 0.3284, 0.8013, 0.3284, 0.8201, 0.3096, 0.8201, 0.3096, 0.7825, 0.3284, 0.7825, 0.3284, 0.8013, 0.3096, 0.8013, 0.3284, 0.7825, 0.3472, 0.7825, 0.3472, 0.8013, 0.3284, 0.8013, 0.3847, 0.8013, 0.4035, 0.8013, 0.4035, 0.8201, 0.3847, 0.8201, 0.3847, 0.7825, 0.4035, 0.7825, 0.4035, 0.8013, 0.3847, 0.8013, 0.4035, 0.7825, 0.4223, 0.7825, 0.4223, 0.8013, 0.4035, 0.8013, 0.2344, 0.8013, 0.2532, 0.8013, 0.2532, 0.8201, 0.2344, 0.8201, 0.2344, 0.7825, 0.2532, 0.7825, 0.2532, 0.8013, 0.2344, 0.8013, 0.2532, 0.7825, 0.272, 0.7825, 0.272, 0.8013, 0.2532, 0.8013, 0.2344, 0.9516, 0.2532, 0.9516, 0.2532, 0.9703, 0.2344, 0.9703, 0.2344, 0.9328, 0.2532, 0.9328, 0.2532, 0.9516, 0.2344, 0.9516, 0.2532, 0.9328, 0.272, 0.9328, 0.272, 0.9516, 0.2532, 0.9516, 0.3847, 0.9516, 0.4035, 0.9516, 0.4035, 0.9703, 0.3847, 0.9703, 0.3847, 0.9328, 0.4035, 0.9328, 0.4035, 0.9516, 0.3847, 0.9516, 0.4035, 0.9328, 0.4223, 0.9328, 0.4223, 0.9516, 0.4035, 0.9516])
me_plane.materials.append(mat_spinnweben)
me_plane.use_remesh_preserve_volume = False
me_plane.use_remesh_preserve_attributes = False
me_plane.use_mirror_vertex_groups = False
me_plane.update()

# ---- objects
ob_cube = bpy.data.objects.new('Cube', me_cube)
ob_plane = bpy.data.objects.new('Plane', me_plane)
ob_lamp = bpy.data.objects.new('Lamp', light_lamp)
ob_camera = bpy.data.objects.new('Camera', cam_camera)

# ---- transforms, parenting, visibility, modifiers, constraints
ob_cube.location = (0.0, 0.0, 0.0)
ob_cube.lock_rotations_4d = False
ob_cube.empty_display_type = 'ARROWS'
ob_cube.lineart.crease_threshold = 0.0
_m = ob_cube.modifiers.new('Collision', 'COLLISION')
ob_plane.location = (2.921, 0.0, 0.3839)
ob_plane.rotation_euler = (-0.1366, 0.2402, -0.0942)
ob_plane.scale = (2.148, 2.148, 2.148)
ob_plane.lineart.crease_threshold = 0.0
_m = ob_plane.modifiers.new('Cloth', 'CLOTH')
ob_lamp.location = (4.076, 1.005, 5.904)
ob_lamp.rotation_euler = (0.6503, 0.05522, 1.866)
ob_lamp.lock_rotations_4d = False
ob_lamp.empty_display_type = 'ARROWS'
ob_lamp.color = (0.0, 0.0, 0.0, 0.0)
ob_lamp.lineart.crease_threshold = 0.0
ob_camera.location = (7.481, -6.508, 5.344)
ob_camera.rotation_euler = (1.109, 0.01082, 0.8149)
ob_camera.lock_rotations_4d = False
ob_camera.empty_display_type = 'ARROWS'
ob_camera.color = (0.0, 0.0, 0.0, 0.0)
ob_camera.display_type = 'WIRE'
ob_camera.lineart.crease_threshold = 0.0

# ---- collection membership
col_collection_1.objects.link(ob_cube)
col_collection_1.objects.link(ob_plane)
col_collection_1.objects.link(ob_lamp)
col_collection_1.objects.link(ob_camera)

# ---- scene / render settings (as saved in the file)
scene.camera = ob_camera
scene.frame_start = 1; scene.frame_end = 250; scene.frame_set(1)
scene.render.engine = 'CYCLES'
scene.render.resolution_percentage = 50
scene.render.dither_intensity = 0.0
scene.cycles.use_denoising = False
scene.cycles.samples = 10
scene.cycles.sampling_pattern = 'TABULATED_SOBOL'
scene.cycles.light_sampling_threshold = 0.0
scene.cycles.use_adaptive_sampling = False
scene.cycles.use_light_tree = False
scene.cycles.blur_glossy = 0.0
scene.cycles.pixel_filter_type = 'GAUSSIAN'
scene.cycles.sample_clamp_indirect = 0.0
scene.view_settings.view_transform = 'Standard'
bpy.context.view_layer.update()
